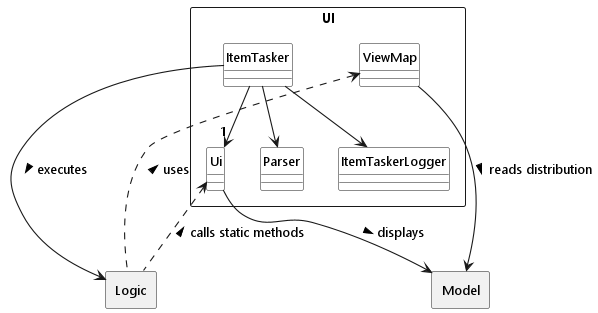

The diagram above was rendered by PlantUML. Its source (embedded in the PNG):
@startuml
!include ../style.puml
skinparam arrowThickness 1.1
skinparam classAttributeIconSize 0
hide circle

package UI <<Rectangle>> {
    class ItemTasker UI_COLOR
    class Ui UI_COLOR_T1
    class Parser UI_COLOR_T2
    class ViewMap UI_COLOR_T3
    class ItemTaskerLogger UI_COLOR_T4
}

package Logic <<Rectangle>> {
}

package Model <<Rectangle>> {
}

ItemTasker -down-> "1" Ui
ItemTasker -down-> Parser
ItemTasker -down-> ItemTaskerLogger
ItemTasker -right-> Logic : executes >

Logic .up.> Ui : calls static methods >
Logic .up.> ViewMap : uses >

Ui -down-> Model : displays >
ViewMap -down-> Model : reads distribution >

@enduml